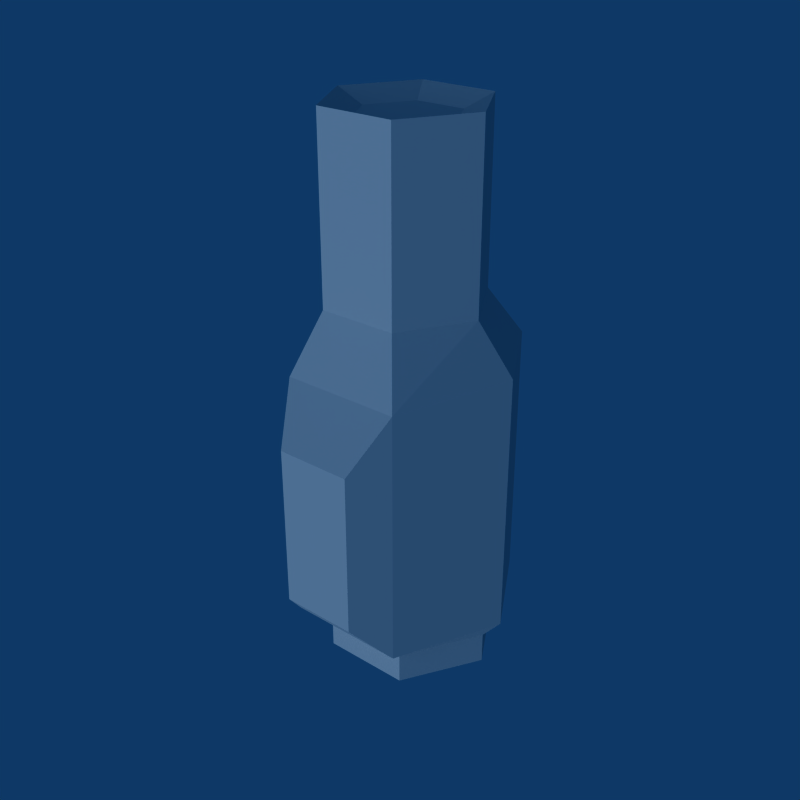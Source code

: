 # Source: Weapon_Laser.blend  (saved by Blender 2.49.2; exported with 4.5.12 LTS)
import bpy
from mathutils import Matrix  # noqa: F401  (used for matrix-valued properties, if any)

bpy.ops.wm.read_factory_settings(use_empty=True)
scene = bpy.context.scene
scene.name = 'Scene'

# ---- collections
col_collection_1 = bpy.data.collections.new('Collection 1'); scene.collection.children.link(col_collection_1)

# ---- world
world_world = bpy.data.worlds.new('World'); scene.world = world_world
world_world.color = (0.05656, 0.2208, 0.4)
world_world.use_sun_shadow = False
world_world.sun_shadow_jitter_overblur = 0.0
world_world.cycles.sampling_method = 'MANUAL'
world_world.cycles.sample_map_resolution = 256

# ---- lights
light_lamp = bpy.data.lights.new('Lamp', 'SUN')
light_lamp.transmission_factor = 0.0
light_lamp.angle = 1.571
light_lamp.energy = 1.0
light_lamp.shadow_buffer_clip_start = 0.5
light_lamp.shadow_soft_size = 1.0
light_lamp.shadow_cascade_max_distance = 1000.0
light_lamp.cycles.use_multiple_importance_sampling = False

# ---- meshes
me_laser = bpy.data.meshes.new('Laser')
me_laser.from_pydata([(0.08187, 0.25, -0.509), (0.1637, 0.1082, -0.509), (0.08187, -0.0336, -0.509), (-0.08187, -0.0336, -0.509), (-0.1637, 0.1082, -0.509), (-0.08187, 0.25, -0.509), (0.08187, 0.25, -0.4498), (0.1637, 0.1082, -0.4498), (0.08187, -0.0336, -0.4498), (-0.08187, -0.0336, -0.4498), (-0.1637, 0.1082, -0.4498), (-0.08187, 0.25, -0.4498), (0.09836, 0.2856, -0.4115), (0.1967, 0.1152, -0.4115), (0.111, -0.086, -0.408), (-0.111, -0.086, -0.408), (-0.1967, 0.1152, -0.4115), (-0.09836, 0.2856, -0.4115), (0.09836, 0.2856, 0.08233), (0.1967, 0.1152, 0.08233), (0.111, -0.086, 0.067), (-0.111, -0.086, 0.067), (-0.1967, 0.1152, 0.08233), (-0.09836, 0.2856, 0.08233), (0.1458, 0.08541, 0.1815), (0.07292, 0.2117, 0.1815), (0.07292, -0.0409, 0.1815), (-0.07292, -0.0409, 0.1815), (-0.1458, 0.08541, 0.1815), (-0.07292, 0.2117, 0.1815), (0.1458, 0.08541, 0.509), (0.07292, 0.2117, 0.509), (0.07292, -0.0409, 0.509), (-0.07292, -0.0409, 0.509), (-0.1458, 0.08541, 0.509), (-0.07292, 0.2117, 0.509), (-0.0702, -0.1531, -0.03011), (-0.0702, -0.1531, -0.3294), (0.0702, -0.1531, -0.3294), (0.0702, -0.1531, -0.03011), (0.09358, 0.08541, 0.4858), (0.04679, 0.1665, 0.4858), (0.04679, 0.004359, 0.4858), (-0.04679, 0.004359, 0.4858), (-0.09358, 0.08541, 0.4858), (-0.04679, 0.1665, 0.4858)], [], [(1, 0, 6, 7), (2, 1, 7, 8), (3, 2, 8, 9), (4, 3, 9, 10), (5, 4, 10, 11), (6, 0, 5, 11), (7, 6, 12, 13), (8, 7, 13, 14), (9, 8, 14, 15), (10, 9, 15, 16), (11, 10, 16, 17), (11, 17, 12, 6), (13, 12, 18, 19), (14, 13, 19, 20), (16, 15, 21, 22), (17, 16, 22, 23), (17, 23, 18, 12), (19, 18, 25, 24), (20, 19, 24, 26), (21, 20, 26, 27), (22, 21, 27, 28), (23, 22, 28, 29), (23, 29, 25, 18), (24, 25, 31, 30), (26, 24, 30, 32), (27, 26, 32, 33), (28, 27, 33, 34), (29, 28, 34, 35), (29, 35, 31, 25), (15, 37, 36, 21), (14, 38, 37, 15), (38, 14, 20, 39), (21, 36, 39, 20), (38, 39, 36, 37), (0, 4, 5), (4, 0, 1), (1, 3, 4), (2, 3, 1), (30, 31, 41, 40), (32, 30, 40, 42), (33, 32, 42, 43), (34, 33, 43, 44), (35, 34, 44, 45), (31, 35, 45, 41), (41, 45, 44), (40, 41, 44), (40, 44, 43), (42, 40, 43)])
_uv = me_laser.uv_layers.new(name='UVTex')
_uv.uv.foreach_set('vector', [0.878, 0.3177, 0.8686, 0.1605, 0.9546, 0.1078, 0.9546, 0.363, 0.7562, 0.4076, 0.878, 0.3177, 0.9546, 0.363, 0.7511, 0.495, 0.6283, 0.3339, 0.7562, 0.4076, 0.7511, 0.495, 0.5509, 0.3687, 0.6263, 0.179, 0.6283, 0.3339, 0.5509, 0.3687, 0.5575, 0.1373, 0.7422, 0.08811, 0.6263, 0.179, 0.5575, 0.1373, 0.737, 0.01555, 0.9546, 0.1078, 0.8686, 0.1605, 0.7422, 0.08811, 0.737, 0.01555, 0.01733, 0.1595, 0.08521, 0.1238, 0.09879, 0.1411, 0.02388, 0.1825, 0.1404, 0.0842, 0.1819, 0.009836, 0.2084, 0.01118, 0.1668, 0.1053, 0.0848, 0.1435, 0.1404, 0.0842, 0.1668, 0.1053, 0.103, 0.1677, 0.01423, 0.1821, 0.0848, 0.1435, 0.103, 0.1677, 0.0153, 0.2072, 0.1386, 0.07538, 0.1789, 0.01415, 0.2002, 0.02255, 0.1555, 0.09181, 0.1386, 0.07538, 0.1555, 0.09181, 0.09879, 0.1411, 0.08521, 0.1238, 0.02388, 0.1825, 0.09879, 0.1411, 0.2177, 0.2764, 0.1676, 0.3438, 0.1668, 0.1053, 0.2084, 0.01118, 0.3742, 0.167, 0.2895, 0.2188, 0.0153, 0.2072, 0.103, 0.1677, 0.2187, 0.2881, 0.1676, 0.3698, 0.1555, 0.09181, 0.2002, 0.02255, 0.3488, 0.1784, 0.2766, 0.2254, 0.1555, 0.09181, 0.2766, 0.2254, 0.2177, 0.2764, 0.09879, 0.1411, 0.1676, 0.3438, 0.2177, 0.2764, 0.2588, 0.3213, 0.21, 0.3778, 0.2895, 0.2188, 0.3742, 0.167, 0.386, 0.224, 0.3261, 0.2687, 0.2187, 0.2881, 0.2895, 0.2188, 0.3261, 0.2687, 0.2667, 0.3221, 0.1676, 0.3698, 0.2187, 0.2881, 0.2667, 0.3221, 0.2227, 0.3814, 0.2766, 0.2254, 0.3488, 0.1784, 0.3769, 0.2242, 0.3143, 0.267, 0.2766, 0.2254, 0.3143, 0.267, 0.2588, 0.3213, 0.2177, 0.2764, 0.21, 0.3778, 0.2588, 0.3213, 0.3801, 0.4386, 0.3294, 0.4918, 0.3261, 0.2687, 0.386, 0.224, 0.4904, 0.345, 0.4393, 0.3905, 0.2667, 0.3221, 0.3261, 0.2687, 0.4393, 0.3905, 0.3894, 0.4392, 0.2227, 0.3814, 0.2667, 0.3221, 0.3894, 0.4392, 0.3426, 0.4894, 0.3143, 0.267, 0.3769, 0.2242, 0.4794, 0.3461, 0.429, 0.3905, 0.3143, 0.267, 0.429, 0.3905, 0.3801, 0.4386, 0.2588, 0.3213, 0.103, 0.1677, 0.1439, 0.1726, 0.2059, 0.2379, 0.2187, 0.2881, 0.1668, 0.1053, 0.174, 0.1472, 0.1439, 0.1726, 0.103, 0.1677, 0.174, 0.1472, 0.1668, 0.1053, 0.2895, 0.2188, 0.24, 0.2083, 0.2187, 0.2881, 0.2059, 0.2379, 0.24, 0.2083, 0.2895, 0.2188, 0.174, 0.1472, 0.24, 0.2083, 0.2059, 0.2379, 0.1439, 0.1726, 0.8686, 0.1605, 0.6263, 0.179, 0.7422, 0.08811, 0.6263, 0.179, 0.8686, 0.1605, 0.878, 0.3177, 0.878, 0.3177, 0.6283, 0.3339, 0.6263, 0.179, 0.7562, 0.4076, 0.6283, 0.3339, 0.878, 0.3177, 0.9165, 0.374, 0.7404, 0.4746, 0.7405, 0.3956, 0.8486, 0.3331, 0.9172, 0.1704, 0.9165, 0.374, 0.8486, 0.3331, 0.8477, 0.2092, 0.7403, 0.06859, 0.9172, 0.1704, 0.8477, 0.2092, 0.74, 0.1487, 0.5634, 0.1691, 0.7403, 0.06859, 0.74, 0.1487, 0.6317, 0.2089, 0.5634, 0.3732, 0.5634, 0.1691, 0.6317, 0.2089, 0.6328, 0.333, 0.7404, 0.4746, 0.5634, 0.3732, 0.6328, 0.333, 0.7405, 0.3956, 0.4357, 0.9916, 0.3891, 0.9647, 0.3891, 0.9109, 0.4823, 0.9647, 0.4357, 0.9916, 0.3891, 0.9109, 0.4823, 0.9647, 0.3891, 0.9109, 0.4357, 0.884, 0.4823, 0.9109, 0.4823, 0.9647, 0.4357, 0.884])
me_laser.use_remesh_preserve_volume = False
me_laser.use_remesh_preserve_attributes = False
me_laser.use_mirror_vertex_groups = False
me_laser.update()

# ---- objects
ob_laser = bpy.data.objects.new('Laser', me_laser)
ob_empty = bpy.data.objects.new('Empty', None)
ob_lamp = bpy.data.objects.new('Lamp', light_lamp)

# ---- transforms, parenting, visibility, modifiers, constraints
ob_laser.location = (0.0, 0.0, 0.0)
ob_laser.lock_rotations_4d = False
ob_laser.empty_display_type = 'ARROWS'
ob_laser.lineart.crease_threshold = 0.0
ob_empty.location = (1.745, -7.629e-08, 1.814e-07)
ob_empty.rotation_euler = (-1.571, -3.142, 3.142)
ob_empty.lock_rotations_4d = False
ob_empty.empty_display_type = 'ARROWS'
ob_empty.empty_image_offset = (0.0, 0.0)
ob_empty.lineart.crease_threshold = 0.0
ob_lamp.location = (0.0, 0.0, 0.0)
ob_lamp.rotation_euler = (-1.571, -3.142, 3.142)
ob_lamp.lock_rotations_4d = False
ob_lamp.empty_display_type = 'ARROWS'
ob_lamp.lineart.crease_threshold = 0.0

# ---- collection membership
col_collection_1.objects.link(ob_laser)
col_collection_1.objects.link(ob_empty)
col_collection_1.objects.link(ob_lamp)

# ---- scene / render settings (as saved in the file)
scene.frame_start = 1; scene.frame_end = 250; scene.frame_set(1)
scene.render.engine = 'BLENDER_EEVEE_NEXT'
scene.render.image_settings.compression = 90
scene.render.resolution_x = 640
scene.render.resolution_y = 640
scene.render.pixel_aspect_x = 100.0
scene.render.pixel_aspect_y = 100.0
scene.render.fps = 25
scene.render.dither_intensity = 0.0
scene.render.use_compositing = False
scene.render.use_sequencer = False
scene.render.bake_margin = 2
scene.render.bake_bias = 0.0
scene.render.use_stamp_time = False
scene.render.use_stamp_date = False
scene.render.use_stamp_frame = False
scene.render.use_stamp_camera = False
scene.render.use_stamp_scene = False
scene.render.use_stamp_filename = False
scene.render.use_stamp_render_time = False
scene.render.stamp_font_size = 0
scene.cycles.use_denoising = False
scene.cycles.samples = 10
scene.cycles.sampling_pattern = 'TABULATED_SOBOL'
scene.cycles.light_sampling_threshold = 0.0
scene.cycles.use_adaptive_sampling = False
scene.cycles.use_light_tree = False
scene.cycles.blur_glossy = 0.0
scene.cycles.volume_bounces = 1
scene.cycles.pixel_filter_type = 'GAUSSIAN'
scene.cycles.sample_clamp_indirect = 0.0
scene.view_settings.view_transform = 'Raw'
bpy.context.view_layer.update()

# ---- added for rendering (the .blend has no active camera): camera
cam_auto = bpy.data.cameras.new('AutoCamera')
cam_auto.lens = 50.0
cam_auto.sensor_width = 36.0
cam_auto.clip_end = 1000.0
ob_auto_camera = bpy.data.objects.new('AutoCamera', cam_auto)
scene.collection.objects.link(ob_auto_camera)
ob_auto_camera.location = (1.08829, -1.23969, 0.870628)
ob_auto_camera.rotation_euler = (1.09748, -7.21219e-08, 0.694738)
scene.camera = ob_auto_camera
bpy.context.view_layer.update()
